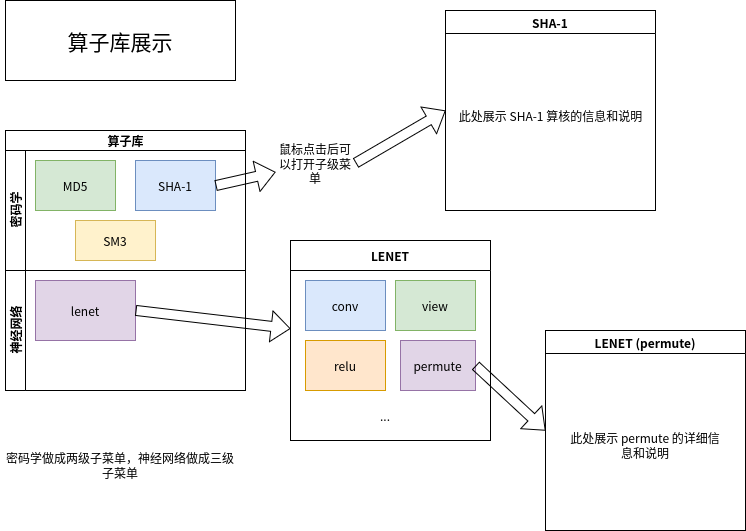

The diagram above was exported from draw.io. Its source (the exported page's mxGraphModel, read from the mxfile embedded in the PNG):
<mxGraphModel dx="1588" dy="940" grid="1" gridSize="10" guides="1" tooltips="1" connect="1" arrows="1" fold="1" page="1" pageScale="1" pageWidth="850" pageHeight="1100" math="0" shadow="0">
  <root>
    <mxCell id="0" />
    <mxCell id="1" parent="0" />
    <mxCell id="9ZWhQ6ZYqwrQ18zPPCwm-1" value="&lt;font style=&quot;font-size: 21px;&quot;&gt;算子库展示&lt;br&gt;&lt;/font&gt;" style="rounded=0;whiteSpace=wrap;html=1;" vertex="1" parent="1">
      <mxGeometry x="40" y="40" width="230" height="80" as="geometry" />
    </mxCell>
    <mxCell id="9ZWhQ6ZYqwrQ18zPPCwm-2" value="算子库" style="swimlane;childLayout=stackLayout;resizeParent=1;resizeParentMax=0;horizontal=1;startSize=20;horizontalStack=0;html=1;" vertex="1" parent="1">
      <mxGeometry x="40" y="170" width="240" height="260" as="geometry" />
    </mxCell>
    <mxCell id="9ZWhQ6ZYqwrQ18zPPCwm-3" value="密码学" style="swimlane;startSize=20;horizontal=0;html=1;" vertex="1" parent="9ZWhQ6ZYqwrQ18zPPCwm-2">
      <mxGeometry y="20" width="240" height="120" as="geometry" />
    </mxCell>
    <mxCell id="9ZWhQ6ZYqwrQ18zPPCwm-6" value="MD5" style="rounded=0;whiteSpace=wrap;html=1;fillColor=#d5e8d4;strokeColor=#82b366;" vertex="1" parent="9ZWhQ6ZYqwrQ18zPPCwm-3">
      <mxGeometry x="30" y="10" width="80" height="50" as="geometry" />
    </mxCell>
    <mxCell id="9ZWhQ6ZYqwrQ18zPPCwm-7" value="SHA-1" style="rounded=0;whiteSpace=wrap;html=1;fillColor=#dae8fc;strokeColor=#6c8ebf;" vertex="1" parent="9ZWhQ6ZYqwrQ18zPPCwm-3">
      <mxGeometry x="130" y="10" width="80" height="50" as="geometry" />
    </mxCell>
    <mxCell id="9ZWhQ6ZYqwrQ18zPPCwm-8" value="SM3" style="rounded=0;whiteSpace=wrap;html=1;fillColor=#fff2cc;strokeColor=#d6b656;" vertex="1" parent="9ZWhQ6ZYqwrQ18zPPCwm-3">
      <mxGeometry x="70" y="70" width="80" height="40" as="geometry" />
    </mxCell>
    <mxCell id="9ZWhQ6ZYqwrQ18zPPCwm-4" value="神经网络" style="swimlane;startSize=20;horizontal=0;html=1;" vertex="1" parent="9ZWhQ6ZYqwrQ18zPPCwm-2">
      <mxGeometry y="140" width="240" height="120" as="geometry" />
    </mxCell>
    <mxCell id="9ZWhQ6ZYqwrQ18zPPCwm-9" value="lenet" style="rounded=0;whiteSpace=wrap;html=1;fillColor=#e1d5e7;strokeColor=#9673a6;" vertex="1" parent="9ZWhQ6ZYqwrQ18zPPCwm-4">
      <mxGeometry x="30" y="10" width="100" height="60" as="geometry" />
    </mxCell>
    <mxCell id="9ZWhQ6ZYqwrQ18zPPCwm-12" value="" style="shape=flexArrow;endArrow=classic;html=1;rounded=0;exitX=1;exitY=0.5;exitDx=0;exitDy=0;entryX=0;entryY=0.5;entryDx=0;entryDy=0;" edge="1" parent="1" source="9ZWhQ6ZYqwrQ18zPPCwm-11" target="9ZWhQ6ZYqwrQ18zPPCwm-14">
      <mxGeometry width="50" height="50" relative="1" as="geometry">
        <mxPoint x="400" y="410" as="sourcePoint" />
        <mxPoint x="470" y="160" as="targetPoint" />
      </mxGeometry>
    </mxCell>
    <mxCell id="9ZWhQ6ZYqwrQ18zPPCwm-13" value="" style="shape=flexArrow;endArrow=classic;html=1;rounded=0;exitX=1;exitY=0.5;exitDx=0;exitDy=0;" edge="1" parent="1" source="9ZWhQ6ZYqwrQ18zPPCwm-7" target="9ZWhQ6ZYqwrQ18zPPCwm-11">
      <mxGeometry width="50" height="50" relative="1" as="geometry">
        <mxPoint x="250" y="225" as="sourcePoint" />
        <mxPoint x="470" y="160" as="targetPoint" />
      </mxGeometry>
    </mxCell>
    <mxCell id="9ZWhQ6ZYqwrQ18zPPCwm-11" value="鼠标点击后可以打开子级菜单" style="text;html=1;align=center;verticalAlign=middle;whiteSpace=wrap;rounded=0;" vertex="1" parent="1">
      <mxGeometry x="310" y="180" width="80" height="45" as="geometry" />
    </mxCell>
    <mxCell id="9ZWhQ6ZYqwrQ18zPPCwm-14" value="SHA-1" style="swimlane;whiteSpace=wrap;html=1;" vertex="1" parent="1">
      <mxGeometry x="480" y="50" width="210" height="200" as="geometry" />
    </mxCell>
    <mxCell id="9ZWhQ6ZYqwrQ18zPPCwm-15" value="此处展示 SHA-1 算核的信息和说明" style="text;html=1;align=center;verticalAlign=middle;resizable=0;points=[];autosize=1;strokeColor=none;fillColor=none;" vertex="1" parent="9ZWhQ6ZYqwrQ18zPPCwm-14">
      <mxGeometry y="90" width="210" height="30" as="geometry" />
    </mxCell>
    <mxCell id="9ZWhQ6ZYqwrQ18zPPCwm-16" value="" style="shape=flexArrow;endArrow=classic;html=1;rounded=0;exitX=1;exitY=0.5;exitDx=0;exitDy=0;" edge="1" parent="1" source="9ZWhQ6ZYqwrQ18zPPCwm-9" target="9ZWhQ6ZYqwrQ18zPPCwm-17">
      <mxGeometry width="50" height="50" relative="1" as="geometry">
        <mxPoint x="400" y="410" as="sourcePoint" />
        <mxPoint x="350" y="360" as="targetPoint" />
      </mxGeometry>
    </mxCell>
    <mxCell id="9ZWhQ6ZYqwrQ18zPPCwm-17" value="LENET" style="swimlane;whiteSpace=wrap;html=1;startSize=30;" vertex="1" parent="1">
      <mxGeometry x="325" y="280" width="200" height="200" as="geometry" />
    </mxCell>
    <mxCell id="9ZWhQ6ZYqwrQ18zPPCwm-18" value="conv" style="rounded=0;whiteSpace=wrap;html=1;fillColor=#dae8fc;strokeColor=#6c8ebf;" vertex="1" parent="9ZWhQ6ZYqwrQ18zPPCwm-17">
      <mxGeometry x="15" y="40" width="80" height="50" as="geometry" />
    </mxCell>
    <mxCell id="9ZWhQ6ZYqwrQ18zPPCwm-19" value="relu" style="rounded=0;whiteSpace=wrap;html=1;fillColor=#ffe6cc;strokeColor=#d79b00;" vertex="1" parent="9ZWhQ6ZYqwrQ18zPPCwm-17">
      <mxGeometry x="15" y="100" width="80" height="50" as="geometry" />
    </mxCell>
    <mxCell id="9ZWhQ6ZYqwrQ18zPPCwm-20" value="view" style="rounded=0;whiteSpace=wrap;html=1;fillColor=#d5e8d4;strokeColor=#82b366;" vertex="1" parent="9ZWhQ6ZYqwrQ18zPPCwm-17">
      <mxGeometry x="105" y="40" width="80" height="50" as="geometry" />
    </mxCell>
    <mxCell id="9ZWhQ6ZYqwrQ18zPPCwm-21" value="permute" style="rounded=0;whiteSpace=wrap;html=1;fillColor=#e1d5e7;strokeColor=#9673a6;" vertex="1" parent="9ZWhQ6ZYqwrQ18zPPCwm-17">
      <mxGeometry x="110" y="100" width="75" height="50" as="geometry" />
    </mxCell>
    <mxCell id="9ZWhQ6ZYqwrQ18zPPCwm-22" value="..." style="text;html=1;align=center;verticalAlign=middle;whiteSpace=wrap;rounded=0;" vertex="1" parent="9ZWhQ6ZYqwrQ18zPPCwm-17">
      <mxGeometry x="65" y="160" width="60" height="30" as="geometry" />
    </mxCell>
    <mxCell id="9ZWhQ6ZYqwrQ18zPPCwm-23" value="LENET (permute)" style="swimlane;whiteSpace=wrap;html=1;" vertex="1" parent="1">
      <mxGeometry x="580" y="370" width="200" height="200" as="geometry" />
    </mxCell>
    <mxCell id="9ZWhQ6ZYqwrQ18zPPCwm-25" value="此处展示 permute 的详细信息和说明" style="text;html=1;align=center;verticalAlign=middle;whiteSpace=wrap;rounded=0;" vertex="1" parent="9ZWhQ6ZYqwrQ18zPPCwm-23">
      <mxGeometry x="20" y="50" width="160" height="130" as="geometry" />
    </mxCell>
    <mxCell id="9ZWhQ6ZYqwrQ18zPPCwm-24" value="" style="shape=flexArrow;endArrow=classic;html=1;rounded=0;exitX=1;exitY=0.5;exitDx=0;exitDy=0;entryX=0;entryY=0.5;entryDx=0;entryDy=0;" edge="1" parent="1" source="9ZWhQ6ZYqwrQ18zPPCwm-21" target="9ZWhQ6ZYqwrQ18zPPCwm-23">
      <mxGeometry width="50" height="50" relative="1" as="geometry">
        <mxPoint x="400" y="410" as="sourcePoint" />
        <mxPoint x="450" y="360" as="targetPoint" />
      </mxGeometry>
    </mxCell>
    <mxCell id="9ZWhQ6ZYqwrQ18zPPCwm-27" value="密码学做成两级子菜单，神经网络做成三级子菜单" style="text;html=1;align=center;verticalAlign=middle;whiteSpace=wrap;rounded=0;" vertex="1" parent="1">
      <mxGeometry x="35" y="450" width="240" height="110" as="geometry" />
    </mxCell>
  </root>
</mxGraphModel>